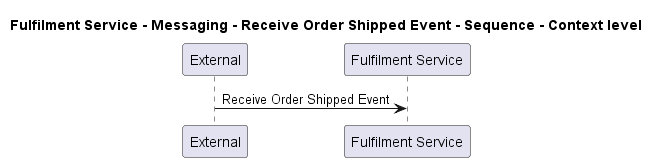

The diagram above was rendered by PlantUML. Its source (embedded in the PNG):
@startuml
!pragma layout smetana

title Fulfilment Service - Messaging - Receive Order Shipped Event - Sequence - Context level

participant "External" as C4InterFlow.SoftwareSystems.ExternalSystem
participant "Fulfilment Service" as ECommercePlatform.SoftwareSystems.FulfilmentService

C4InterFlow.SoftwareSystems.ExternalSystem -> ECommercePlatform.SoftwareSystems.FulfilmentService : Receive Order Shipped Event


@enduml